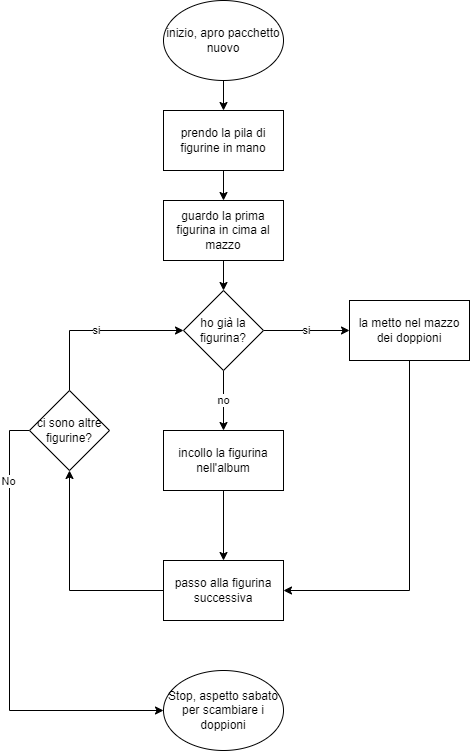

The diagram above was exported from draw.io. Its source (the exported page's mxGraphModel, read from the mxfile embedded in the PNG):
<mxGraphModel dx="1422" dy="762" grid="1" gridSize="10" guides="1" tooltips="1" connect="1" arrows="1" fold="1" page="1" pageScale="1" pageWidth="827" pageHeight="1169" math="0" shadow="0">
  <root>
    <mxCell id="0" />
    <mxCell id="1" parent="0" />
    <mxCell id="r99QxINfYHduHC0l153j-5" value="" style="edgeStyle=orthogonalEdgeStyle;rounded=0;orthogonalLoop=1;jettySize=auto;html=1;" parent="1" source="r99QxINfYHduHC0l153j-1" target="r99QxINfYHduHC0l153j-2" edge="1">
      <mxGeometry relative="1" as="geometry" />
    </mxCell>
    <mxCell id="r99QxINfYHduHC0l153j-1" value="&lt;div&gt;inizio, apro pacchetto nuovo&lt;/div&gt;" style="ellipse;whiteSpace=wrap;html=1;" parent="1" vertex="1">
      <mxGeometry x="294" y="10" width="120" height="80" as="geometry" />
    </mxCell>
    <mxCell id="r99QxINfYHduHC0l153j-6" value="" style="edgeStyle=orthogonalEdgeStyle;rounded=0;orthogonalLoop=1;jettySize=auto;html=1;" parent="1" source="r99QxINfYHduHC0l153j-2" target="r99QxINfYHduHC0l153j-3" edge="1">
      <mxGeometry relative="1" as="geometry" />
    </mxCell>
    <mxCell id="r99QxINfYHduHC0l153j-2" value="&lt;div&gt;prendo la pila di figurine in mano&lt;/div&gt;" style="rounded=0;whiteSpace=wrap;html=1;" parent="1" vertex="1">
      <mxGeometry x="294" y="120" width="120" height="60" as="geometry" />
    </mxCell>
    <mxCell id="r99QxINfYHduHC0l153j-7" value="" style="edgeStyle=orthogonalEdgeStyle;rounded=0;orthogonalLoop=1;jettySize=auto;html=1;" parent="1" source="r99QxINfYHduHC0l153j-3" target="r99QxINfYHduHC0l153j-4" edge="1">
      <mxGeometry relative="1" as="geometry" />
    </mxCell>
    <mxCell id="r99QxINfYHduHC0l153j-3" value="guardo la prima figurina in cima al mazzo" style="rounded=0;whiteSpace=wrap;html=1;" parent="1" vertex="1">
      <mxGeometry x="294" y="210" width="120" height="60" as="geometry" />
    </mxCell>
    <mxCell id="r99QxINfYHduHC0l153j-10" value="no" style="edgeStyle=orthogonalEdgeStyle;rounded=0;orthogonalLoop=1;jettySize=auto;html=1;exitX=0.5;exitY=1;exitDx=0;exitDy=0;entryX=0.5;entryY=0;entryDx=0;entryDy=0;" parent="1" source="r99QxINfYHduHC0l153j-4" target="r99QxINfYHduHC0l153j-9" edge="1">
      <mxGeometry relative="1" as="geometry" />
    </mxCell>
    <mxCell id="r99QxINfYHduHC0l153j-11" value="si" style="edgeStyle=orthogonalEdgeStyle;rounded=0;orthogonalLoop=1;jettySize=auto;html=1;exitX=1;exitY=0.5;exitDx=0;exitDy=0;entryX=0;entryY=0.5;entryDx=0;entryDy=0;" parent="1" source="r99QxINfYHduHC0l153j-4" target="r99QxINfYHduHC0l153j-8" edge="1">
      <mxGeometry relative="1" as="geometry" />
    </mxCell>
    <mxCell id="r99QxINfYHduHC0l153j-4" value="ho già la figurina?" style="rhombus;whiteSpace=wrap;html=1;" parent="1" vertex="1">
      <mxGeometry x="314" y="300" width="80" height="80" as="geometry" />
    </mxCell>
    <mxCell id="r99QxINfYHduHC0l153j-13" style="edgeStyle=orthogonalEdgeStyle;rounded=0;orthogonalLoop=1;jettySize=auto;html=1;exitX=0.5;exitY=1;exitDx=0;exitDy=0;entryX=1;entryY=0.5;entryDx=0;entryDy=0;" parent="1" source="r99QxINfYHduHC0l153j-8" target="r99QxINfYHduHC0l153j-12" edge="1">
      <mxGeometry relative="1" as="geometry" />
    </mxCell>
    <mxCell id="r99QxINfYHduHC0l153j-8" value="la metto nel mazzo dei doppioni" style="rounded=0;whiteSpace=wrap;html=1;" parent="1" vertex="1">
      <mxGeometry x="480" y="310" width="120" height="60" as="geometry" />
    </mxCell>
    <mxCell id="r99QxINfYHduHC0l153j-14" style="edgeStyle=orthogonalEdgeStyle;rounded=0;orthogonalLoop=1;jettySize=auto;html=1;exitX=0.5;exitY=1;exitDx=0;exitDy=0;entryX=0.5;entryY=0;entryDx=0;entryDy=0;" parent="1" source="r99QxINfYHduHC0l153j-9" target="r99QxINfYHduHC0l153j-12" edge="1">
      <mxGeometry relative="1" as="geometry">
        <mxPoint x="354" y="590" as="targetPoint" />
        <Array as="points" />
      </mxGeometry>
    </mxCell>
    <mxCell id="r99QxINfYHduHC0l153j-9" value="incollo la figurina nell'album" style="rounded=0;whiteSpace=wrap;html=1;" parent="1" vertex="1">
      <mxGeometry x="294" y="440" width="120" height="60" as="geometry" />
    </mxCell>
    <mxCell id="r99QxINfYHduHC0l153j-15" value="si" style="edgeStyle=orthogonalEdgeStyle;rounded=0;orthogonalLoop=1;jettySize=auto;html=1;exitX=0.5;exitY=0;exitDx=0;exitDy=0;startArrow=none;entryX=0;entryY=0.5;entryDx=0;entryDy=0;" parent="1" source="r99QxINfYHduHC0l153j-16" target="r99QxINfYHduHC0l153j-4" edge="1">
      <mxGeometry relative="1" as="geometry">
        <mxPoint x="270" y="310" as="targetPoint" />
        <Array as="points">
          <mxPoint x="200" y="340" />
        </Array>
      </mxGeometry>
    </mxCell>
    <mxCell id="r99QxINfYHduHC0l153j-18" style="edgeStyle=orthogonalEdgeStyle;rounded=0;orthogonalLoop=1;jettySize=auto;html=1;exitX=0;exitY=0.75;exitDx=0;exitDy=0;entryX=0.5;entryY=1;entryDx=0;entryDy=0;" parent="1" source="r99QxINfYHduHC0l153j-12" target="r99QxINfYHduHC0l153j-16" edge="1">
      <mxGeometry relative="1" as="geometry">
        <Array as="points">
          <mxPoint x="294" y="600" />
          <mxPoint x="200" y="600" />
        </Array>
      </mxGeometry>
    </mxCell>
    <mxCell id="r99QxINfYHduHC0l153j-12" value="passo alla figurina successiva" style="rounded=0;whiteSpace=wrap;html=1;" parent="1" vertex="1">
      <mxGeometry x="294" y="570" width="120" height="60" as="geometry" />
    </mxCell>
    <mxCell id="r99QxINfYHduHC0l153j-20" style="edgeStyle=orthogonalEdgeStyle;rounded=0;orthogonalLoop=1;jettySize=auto;html=1;exitX=0;exitY=0.5;exitDx=0;exitDy=0;entryX=0;entryY=0.5;entryDx=0;entryDy=0;" parent="1" source="r99QxINfYHduHC0l153j-16" target="4FUYPNToJVJb6AOY8O07-1" edge="1">
      <mxGeometry relative="1" as="geometry">
        <mxPoint x="170" y="700" as="targetPoint" />
      </mxGeometry>
    </mxCell>
    <mxCell id="4FUYPNToJVJb6AOY8O07-2" value="No" style="edgeLabel;html=1;align=center;verticalAlign=middle;resizable=0;points=[];" vertex="1" connectable="0" parent="r99QxINfYHduHC0l153j-20">
      <mxGeometry x="-0.6916" y="-2" relative="1" as="geometry">
        <mxPoint as="offset" />
      </mxGeometry>
    </mxCell>
    <mxCell id="r99QxINfYHduHC0l153j-16" value="ci sono altre figurine?" style="rhombus;whiteSpace=wrap;html=1;" parent="1" vertex="1">
      <mxGeometry x="160" y="400" width="80" height="80" as="geometry" />
    </mxCell>
    <mxCell id="4FUYPNToJVJb6AOY8O07-1" value="Stop, aspetto sabato per scambiare i doppioni" style="ellipse;whiteSpace=wrap;html=1;" vertex="1" parent="1">
      <mxGeometry x="294" y="680" width="120" height="80" as="geometry" />
    </mxCell>
  </root>
</mxGraphModel>